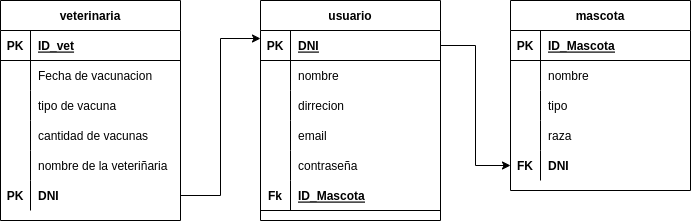

The diagram above was exported from draw.io. Its source (the exported page's mxGraphModel, read from the mxfile embedded in the PNG):
<mxGraphModel dx="1246" dy="493" grid="1" gridSize="10" guides="1" tooltips="1" connect="1" arrows="1" fold="1" page="1" pageScale="1" pageWidth="850" pageHeight="1100" math="0" shadow="0">
  <root>
    <mxCell id="0" />
    <mxCell id="1" parent="0" />
    <mxCell id="ia2H72CtG4kpYpfCO9Qz-1" value="veterinaria" style="shape=table;startSize=30;container=1;collapsible=1;childLayout=tableLayout;fixedRows=1;rowLines=0;fontStyle=1;align=center;resizeLast=1;" vertex="1" parent="1">
      <mxGeometry x="130" y="90" width="180" height="220" as="geometry" />
    </mxCell>
    <mxCell id="ia2H72CtG4kpYpfCO9Qz-2" value="" style="shape=tableRow;horizontal=0;startSize=0;swimlaneHead=0;swimlaneBody=0;fillColor=none;collapsible=0;dropTarget=0;points=[[0,0.5],[1,0.5]];portConstraint=eastwest;top=0;left=0;right=0;bottom=1;" vertex="1" parent="ia2H72CtG4kpYpfCO9Qz-1">
      <mxGeometry y="30" width="180" height="30" as="geometry" />
    </mxCell>
    <mxCell id="ia2H72CtG4kpYpfCO9Qz-3" value="PK" style="shape=partialRectangle;connectable=0;fillColor=none;top=0;left=0;bottom=0;right=0;fontStyle=1;overflow=hidden;" vertex="1" parent="ia2H72CtG4kpYpfCO9Qz-2">
      <mxGeometry width="30" height="30" as="geometry">
        <mxRectangle width="30" height="30" as="alternateBounds" />
      </mxGeometry>
    </mxCell>
    <mxCell id="ia2H72CtG4kpYpfCO9Qz-4" value="ID_vet" style="shape=partialRectangle;connectable=0;fillColor=none;top=0;left=0;bottom=0;right=0;align=left;spacingLeft=6;fontStyle=5;overflow=hidden;" vertex="1" parent="ia2H72CtG4kpYpfCO9Qz-2">
      <mxGeometry x="30" width="150" height="30" as="geometry">
        <mxRectangle width="150" height="30" as="alternateBounds" />
      </mxGeometry>
    </mxCell>
    <mxCell id="ia2H72CtG4kpYpfCO9Qz-5" value="" style="shape=tableRow;horizontal=0;startSize=0;swimlaneHead=0;swimlaneBody=0;fillColor=none;collapsible=0;dropTarget=0;points=[[0,0.5],[1,0.5]];portConstraint=eastwest;top=0;left=0;right=0;bottom=0;" vertex="1" parent="ia2H72CtG4kpYpfCO9Qz-1">
      <mxGeometry y="60" width="180" height="30" as="geometry" />
    </mxCell>
    <mxCell id="ia2H72CtG4kpYpfCO9Qz-6" value="" style="shape=partialRectangle;connectable=0;fillColor=none;top=0;left=0;bottom=0;right=0;editable=1;overflow=hidden;" vertex="1" parent="ia2H72CtG4kpYpfCO9Qz-5">
      <mxGeometry width="30" height="30" as="geometry">
        <mxRectangle width="30" height="30" as="alternateBounds" />
      </mxGeometry>
    </mxCell>
    <mxCell id="ia2H72CtG4kpYpfCO9Qz-7" value="Fecha de vacunacion" style="shape=partialRectangle;connectable=0;fillColor=none;top=0;left=0;bottom=0;right=0;align=left;spacingLeft=6;overflow=hidden;" vertex="1" parent="ia2H72CtG4kpYpfCO9Qz-5">
      <mxGeometry x="30" width="150" height="30" as="geometry">
        <mxRectangle width="150" height="30" as="alternateBounds" />
      </mxGeometry>
    </mxCell>
    <mxCell id="ia2H72CtG4kpYpfCO9Qz-8" value="" style="shape=tableRow;horizontal=0;startSize=0;swimlaneHead=0;swimlaneBody=0;fillColor=none;collapsible=0;dropTarget=0;points=[[0,0.5],[1,0.5]];portConstraint=eastwest;top=0;left=0;right=0;bottom=0;" vertex="1" parent="ia2H72CtG4kpYpfCO9Qz-1">
      <mxGeometry y="90" width="180" height="30" as="geometry" />
    </mxCell>
    <mxCell id="ia2H72CtG4kpYpfCO9Qz-9" value="" style="shape=partialRectangle;connectable=0;fillColor=none;top=0;left=0;bottom=0;right=0;editable=1;overflow=hidden;" vertex="1" parent="ia2H72CtG4kpYpfCO9Qz-8">
      <mxGeometry width="30" height="30" as="geometry">
        <mxRectangle width="30" height="30" as="alternateBounds" />
      </mxGeometry>
    </mxCell>
    <mxCell id="ia2H72CtG4kpYpfCO9Qz-10" value="tipo de vacuna" style="shape=partialRectangle;connectable=0;fillColor=none;top=0;left=0;bottom=0;right=0;align=left;spacingLeft=6;overflow=hidden;" vertex="1" parent="ia2H72CtG4kpYpfCO9Qz-8">
      <mxGeometry x="30" width="150" height="30" as="geometry">
        <mxRectangle width="150" height="30" as="alternateBounds" />
      </mxGeometry>
    </mxCell>
    <mxCell id="ia2H72CtG4kpYpfCO9Qz-11" value="" style="shape=tableRow;horizontal=0;startSize=0;swimlaneHead=0;swimlaneBody=0;fillColor=none;collapsible=0;dropTarget=0;points=[[0,0.5],[1,0.5]];portConstraint=eastwest;top=0;left=0;right=0;bottom=0;" vertex="1" parent="ia2H72CtG4kpYpfCO9Qz-1">
      <mxGeometry y="120" width="180" height="30" as="geometry" />
    </mxCell>
    <mxCell id="ia2H72CtG4kpYpfCO9Qz-12" value="" style="shape=partialRectangle;connectable=0;fillColor=none;top=0;left=0;bottom=0;right=0;editable=1;overflow=hidden;" vertex="1" parent="ia2H72CtG4kpYpfCO9Qz-11">
      <mxGeometry width="30" height="30" as="geometry">
        <mxRectangle width="30" height="30" as="alternateBounds" />
      </mxGeometry>
    </mxCell>
    <mxCell id="ia2H72CtG4kpYpfCO9Qz-13" value="cantidad de vacunas" style="shape=partialRectangle;connectable=0;fillColor=none;top=0;left=0;bottom=0;right=0;align=left;spacingLeft=6;overflow=hidden;" vertex="1" parent="ia2H72CtG4kpYpfCO9Qz-11">
      <mxGeometry x="30" width="150" height="30" as="geometry">
        <mxRectangle width="150" height="30" as="alternateBounds" />
      </mxGeometry>
    </mxCell>
    <mxCell id="ia2H72CtG4kpYpfCO9Qz-14" value="" style="shape=tableRow;horizontal=0;startSize=0;swimlaneHead=0;swimlaneBody=0;fillColor=none;collapsible=0;dropTarget=0;points=[[0,0.5],[1,0.5]];portConstraint=eastwest;top=0;left=0;right=0;bottom=0;" vertex="1" parent="ia2H72CtG4kpYpfCO9Qz-1">
      <mxGeometry y="150" width="180" height="30" as="geometry" />
    </mxCell>
    <mxCell id="ia2H72CtG4kpYpfCO9Qz-15" value="" style="shape=partialRectangle;connectable=0;fillColor=none;top=0;left=0;bottom=0;right=0;editable=1;overflow=hidden;" vertex="1" parent="ia2H72CtG4kpYpfCO9Qz-14">
      <mxGeometry width="30" height="30" as="geometry">
        <mxRectangle width="30" height="30" as="alternateBounds" />
      </mxGeometry>
    </mxCell>
    <mxCell id="ia2H72CtG4kpYpfCO9Qz-16" value="nombre de la veteriñaria" style="shape=partialRectangle;connectable=0;fillColor=none;top=0;left=0;bottom=0;right=0;align=left;spacingLeft=6;overflow=hidden;" vertex="1" parent="ia2H72CtG4kpYpfCO9Qz-14">
      <mxGeometry x="30" width="150" height="30" as="geometry">
        <mxRectangle width="150" height="30" as="alternateBounds" />
      </mxGeometry>
    </mxCell>
    <mxCell id="ia2H72CtG4kpYpfCO9Qz-68" value="" style="shape=tableRow;horizontal=0;startSize=0;swimlaneHead=0;swimlaneBody=0;fillColor=none;collapsible=0;dropTarget=0;points=[[0,0.5],[1,0.5]];portConstraint=eastwest;top=0;left=0;right=0;bottom=0;fontStyle=1" vertex="1" parent="ia2H72CtG4kpYpfCO9Qz-1">
      <mxGeometry y="180" width="180" height="30" as="geometry" />
    </mxCell>
    <mxCell id="ia2H72CtG4kpYpfCO9Qz-69" value="PK" style="shape=partialRectangle;connectable=0;fillColor=none;top=0;left=0;bottom=0;right=0;editable=1;overflow=hidden;fontStyle=1" vertex="1" parent="ia2H72CtG4kpYpfCO9Qz-68">
      <mxGeometry width="30" height="30" as="geometry">
        <mxRectangle width="30" height="30" as="alternateBounds" />
      </mxGeometry>
    </mxCell>
    <mxCell id="ia2H72CtG4kpYpfCO9Qz-70" value="DNI" style="shape=partialRectangle;connectable=0;fillColor=none;top=0;left=0;bottom=0;right=0;align=left;spacingLeft=6;overflow=hidden;fontStyle=1" vertex="1" parent="ia2H72CtG4kpYpfCO9Qz-68">
      <mxGeometry x="30" width="150" height="30" as="geometry">
        <mxRectangle width="150" height="30" as="alternateBounds" />
      </mxGeometry>
    </mxCell>
    <mxCell id="ia2H72CtG4kpYpfCO9Qz-17" value="usuario" style="shape=table;startSize=30;container=1;collapsible=1;childLayout=tableLayout;fixedRows=1;rowLines=0;fontStyle=1;align=center;resizeLast=1;" vertex="1" parent="1">
      <mxGeometry x="390" y="90" width="180" height="220" as="geometry" />
    </mxCell>
    <mxCell id="ia2H72CtG4kpYpfCO9Qz-18" value="" style="shape=tableRow;horizontal=0;startSize=0;swimlaneHead=0;swimlaneBody=0;fillColor=none;collapsible=0;dropTarget=0;points=[[0,0.5],[1,0.5]];portConstraint=eastwest;top=0;left=0;right=0;bottom=1;" vertex="1" parent="ia2H72CtG4kpYpfCO9Qz-17">
      <mxGeometry y="30" width="180" height="30" as="geometry" />
    </mxCell>
    <mxCell id="ia2H72CtG4kpYpfCO9Qz-19" value="PK" style="shape=partialRectangle;connectable=0;fillColor=none;top=0;left=0;bottom=0;right=0;fontStyle=1;overflow=hidden;" vertex="1" parent="ia2H72CtG4kpYpfCO9Qz-18">
      <mxGeometry width="30" height="30" as="geometry">
        <mxRectangle width="30" height="30" as="alternateBounds" />
      </mxGeometry>
    </mxCell>
    <mxCell id="ia2H72CtG4kpYpfCO9Qz-20" value="DNI" style="shape=partialRectangle;connectable=0;fillColor=none;top=0;left=0;bottom=0;right=0;align=left;spacingLeft=6;fontStyle=5;overflow=hidden;" vertex="1" parent="ia2H72CtG4kpYpfCO9Qz-18">
      <mxGeometry x="30" width="150" height="30" as="geometry">
        <mxRectangle width="150" height="30" as="alternateBounds" />
      </mxGeometry>
    </mxCell>
    <mxCell id="ia2H72CtG4kpYpfCO9Qz-21" value="" style="shape=tableRow;horizontal=0;startSize=0;swimlaneHead=0;swimlaneBody=0;fillColor=none;collapsible=0;dropTarget=0;points=[[0,0.5],[1,0.5]];portConstraint=eastwest;top=0;left=0;right=0;bottom=0;" vertex="1" parent="ia2H72CtG4kpYpfCO9Qz-17">
      <mxGeometry y="60" width="180" height="30" as="geometry" />
    </mxCell>
    <mxCell id="ia2H72CtG4kpYpfCO9Qz-22" value="" style="shape=partialRectangle;connectable=0;fillColor=none;top=0;left=0;bottom=0;right=0;editable=1;overflow=hidden;" vertex="1" parent="ia2H72CtG4kpYpfCO9Qz-21">
      <mxGeometry width="30" height="30" as="geometry">
        <mxRectangle width="30" height="30" as="alternateBounds" />
      </mxGeometry>
    </mxCell>
    <mxCell id="ia2H72CtG4kpYpfCO9Qz-23" value="nombre" style="shape=partialRectangle;connectable=0;fillColor=none;top=0;left=0;bottom=0;right=0;align=left;spacingLeft=6;overflow=hidden;" vertex="1" parent="ia2H72CtG4kpYpfCO9Qz-21">
      <mxGeometry x="30" width="150" height="30" as="geometry">
        <mxRectangle width="150" height="30" as="alternateBounds" />
      </mxGeometry>
    </mxCell>
    <mxCell id="ia2H72CtG4kpYpfCO9Qz-24" value="" style="shape=tableRow;horizontal=0;startSize=0;swimlaneHead=0;swimlaneBody=0;fillColor=none;collapsible=0;dropTarget=0;points=[[0,0.5],[1,0.5]];portConstraint=eastwest;top=0;left=0;right=0;bottom=0;" vertex="1" parent="ia2H72CtG4kpYpfCO9Qz-17">
      <mxGeometry y="90" width="180" height="30" as="geometry" />
    </mxCell>
    <mxCell id="ia2H72CtG4kpYpfCO9Qz-25" value="" style="shape=partialRectangle;connectable=0;fillColor=none;top=0;left=0;bottom=0;right=0;editable=1;overflow=hidden;" vertex="1" parent="ia2H72CtG4kpYpfCO9Qz-24">
      <mxGeometry width="30" height="30" as="geometry">
        <mxRectangle width="30" height="30" as="alternateBounds" />
      </mxGeometry>
    </mxCell>
    <mxCell id="ia2H72CtG4kpYpfCO9Qz-26" value="dirrecion" style="shape=partialRectangle;connectable=0;fillColor=none;top=0;left=0;bottom=0;right=0;align=left;spacingLeft=6;overflow=hidden;" vertex="1" parent="ia2H72CtG4kpYpfCO9Qz-24">
      <mxGeometry x="30" width="150" height="30" as="geometry">
        <mxRectangle width="150" height="30" as="alternateBounds" />
      </mxGeometry>
    </mxCell>
    <mxCell id="ia2H72CtG4kpYpfCO9Qz-27" value="" style="shape=tableRow;horizontal=0;startSize=0;swimlaneHead=0;swimlaneBody=0;fillColor=none;collapsible=0;dropTarget=0;points=[[0,0.5],[1,0.5]];portConstraint=eastwest;top=0;left=0;right=0;bottom=0;" vertex="1" parent="ia2H72CtG4kpYpfCO9Qz-17">
      <mxGeometry y="120" width="180" height="30" as="geometry" />
    </mxCell>
    <mxCell id="ia2H72CtG4kpYpfCO9Qz-28" value="" style="shape=partialRectangle;connectable=0;fillColor=none;top=0;left=0;bottom=0;right=0;editable=1;overflow=hidden;" vertex="1" parent="ia2H72CtG4kpYpfCO9Qz-27">
      <mxGeometry width="30" height="30" as="geometry">
        <mxRectangle width="30" height="30" as="alternateBounds" />
      </mxGeometry>
    </mxCell>
    <mxCell id="ia2H72CtG4kpYpfCO9Qz-29" value="email" style="shape=partialRectangle;connectable=0;fillColor=none;top=0;left=0;bottom=0;right=0;align=left;spacingLeft=6;overflow=hidden;" vertex="1" parent="ia2H72CtG4kpYpfCO9Qz-27">
      <mxGeometry x="30" width="150" height="30" as="geometry">
        <mxRectangle width="150" height="30" as="alternateBounds" />
      </mxGeometry>
    </mxCell>
    <mxCell id="ia2H72CtG4kpYpfCO9Qz-30" value="" style="shape=tableRow;horizontal=0;startSize=0;swimlaneHead=0;swimlaneBody=0;fillColor=none;collapsible=0;dropTarget=0;points=[[0,0.5],[1,0.5]];portConstraint=eastwest;top=0;left=0;right=0;bottom=0;" vertex="1" parent="ia2H72CtG4kpYpfCO9Qz-17">
      <mxGeometry y="150" width="180" height="30" as="geometry" />
    </mxCell>
    <mxCell id="ia2H72CtG4kpYpfCO9Qz-31" value="" style="shape=partialRectangle;connectable=0;fillColor=none;top=0;left=0;bottom=0;right=0;editable=1;overflow=hidden;" vertex="1" parent="ia2H72CtG4kpYpfCO9Qz-30">
      <mxGeometry width="30" height="30" as="geometry">
        <mxRectangle width="30" height="30" as="alternateBounds" />
      </mxGeometry>
    </mxCell>
    <mxCell id="ia2H72CtG4kpYpfCO9Qz-32" value="contraseña" style="shape=partialRectangle;connectable=0;fillColor=none;top=0;left=0;bottom=0;right=0;align=left;spacingLeft=6;overflow=hidden;" vertex="1" parent="ia2H72CtG4kpYpfCO9Qz-30">
      <mxGeometry x="30" width="150" height="30" as="geometry">
        <mxRectangle width="150" height="30" as="alternateBounds" />
      </mxGeometry>
    </mxCell>
    <mxCell id="ia2H72CtG4kpYpfCO9Qz-65" value="" style="shape=tableRow;horizontal=0;startSize=0;swimlaneHead=0;swimlaneBody=0;fillColor=none;collapsible=0;dropTarget=0;points=[[0,0.5],[1,0.5]];portConstraint=eastwest;top=0;left=0;right=0;bottom=1;" vertex="1" parent="ia2H72CtG4kpYpfCO9Qz-17">
      <mxGeometry y="180" width="180" height="30" as="geometry" />
    </mxCell>
    <mxCell id="ia2H72CtG4kpYpfCO9Qz-66" value="Fk" style="shape=partialRectangle;connectable=0;fillColor=none;top=0;left=0;bottom=0;right=0;fontStyle=1;overflow=hidden;" vertex="1" parent="ia2H72CtG4kpYpfCO9Qz-65">
      <mxGeometry width="30" height="30" as="geometry">
        <mxRectangle width="30" height="30" as="alternateBounds" />
      </mxGeometry>
    </mxCell>
    <mxCell id="ia2H72CtG4kpYpfCO9Qz-67" value="ID_Mascota" style="shape=partialRectangle;connectable=0;fillColor=none;top=0;left=0;bottom=0;right=0;align=left;spacingLeft=6;fontStyle=5;overflow=hidden;" vertex="1" parent="ia2H72CtG4kpYpfCO9Qz-65">
      <mxGeometry x="30" width="150" height="30" as="geometry">
        <mxRectangle width="150" height="30" as="alternateBounds" />
      </mxGeometry>
    </mxCell>
    <mxCell id="ia2H72CtG4kpYpfCO9Qz-33" value="mascota" style="shape=table;startSize=30;container=1;collapsible=1;childLayout=tableLayout;fixedRows=1;rowLines=0;fontStyle=1;align=center;resizeLast=1;" vertex="1" parent="1">
      <mxGeometry x="640" y="90" width="180" height="190" as="geometry" />
    </mxCell>
    <mxCell id="ia2H72CtG4kpYpfCO9Qz-34" value="" style="shape=tableRow;horizontal=0;startSize=0;swimlaneHead=0;swimlaneBody=0;fillColor=none;collapsible=0;dropTarget=0;points=[[0,0.5],[1,0.5]];portConstraint=eastwest;top=0;left=0;right=0;bottom=1;" vertex="1" parent="ia2H72CtG4kpYpfCO9Qz-33">
      <mxGeometry y="30" width="180" height="30" as="geometry" />
    </mxCell>
    <mxCell id="ia2H72CtG4kpYpfCO9Qz-35" value="PK" style="shape=partialRectangle;connectable=0;fillColor=none;top=0;left=0;bottom=0;right=0;fontStyle=1;overflow=hidden;" vertex="1" parent="ia2H72CtG4kpYpfCO9Qz-34">
      <mxGeometry width="30" height="30" as="geometry">
        <mxRectangle width="30" height="30" as="alternateBounds" />
      </mxGeometry>
    </mxCell>
    <mxCell id="ia2H72CtG4kpYpfCO9Qz-36" value="ID_Mascota" style="shape=partialRectangle;connectable=0;fillColor=none;top=0;left=0;bottom=0;right=0;align=left;spacingLeft=6;fontStyle=5;overflow=hidden;" vertex="1" parent="ia2H72CtG4kpYpfCO9Qz-34">
      <mxGeometry x="30" width="150" height="30" as="geometry">
        <mxRectangle width="150" height="30" as="alternateBounds" />
      </mxGeometry>
    </mxCell>
    <mxCell id="ia2H72CtG4kpYpfCO9Qz-37" value="" style="shape=tableRow;horizontal=0;startSize=0;swimlaneHead=0;swimlaneBody=0;fillColor=none;collapsible=0;dropTarget=0;points=[[0,0.5],[1,0.5]];portConstraint=eastwest;top=0;left=0;right=0;bottom=0;" vertex="1" parent="ia2H72CtG4kpYpfCO9Qz-33">
      <mxGeometry y="60" width="180" height="30" as="geometry" />
    </mxCell>
    <mxCell id="ia2H72CtG4kpYpfCO9Qz-38" value="" style="shape=partialRectangle;connectable=0;fillColor=none;top=0;left=0;bottom=0;right=0;editable=1;overflow=hidden;" vertex="1" parent="ia2H72CtG4kpYpfCO9Qz-37">
      <mxGeometry width="30" height="30" as="geometry">
        <mxRectangle width="30" height="30" as="alternateBounds" />
      </mxGeometry>
    </mxCell>
    <mxCell id="ia2H72CtG4kpYpfCO9Qz-39" value="nombre" style="shape=partialRectangle;connectable=0;fillColor=none;top=0;left=0;bottom=0;right=0;align=left;spacingLeft=6;overflow=hidden;" vertex="1" parent="ia2H72CtG4kpYpfCO9Qz-37">
      <mxGeometry x="30" width="150" height="30" as="geometry">
        <mxRectangle width="150" height="30" as="alternateBounds" />
      </mxGeometry>
    </mxCell>
    <mxCell id="ia2H72CtG4kpYpfCO9Qz-40" value="" style="shape=tableRow;horizontal=0;startSize=0;swimlaneHead=0;swimlaneBody=0;fillColor=none;collapsible=0;dropTarget=0;points=[[0,0.5],[1,0.5]];portConstraint=eastwest;top=0;left=0;right=0;bottom=0;" vertex="1" parent="ia2H72CtG4kpYpfCO9Qz-33">
      <mxGeometry y="90" width="180" height="30" as="geometry" />
    </mxCell>
    <mxCell id="ia2H72CtG4kpYpfCO9Qz-41" value="" style="shape=partialRectangle;connectable=0;fillColor=none;top=0;left=0;bottom=0;right=0;editable=1;overflow=hidden;" vertex="1" parent="ia2H72CtG4kpYpfCO9Qz-40">
      <mxGeometry width="30" height="30" as="geometry">
        <mxRectangle width="30" height="30" as="alternateBounds" />
      </mxGeometry>
    </mxCell>
    <mxCell id="ia2H72CtG4kpYpfCO9Qz-42" value="tipo" style="shape=partialRectangle;connectable=0;fillColor=none;top=0;left=0;bottom=0;right=0;align=left;spacingLeft=6;overflow=hidden;" vertex="1" parent="ia2H72CtG4kpYpfCO9Qz-40">
      <mxGeometry x="30" width="150" height="30" as="geometry">
        <mxRectangle width="150" height="30" as="alternateBounds" />
      </mxGeometry>
    </mxCell>
    <mxCell id="ia2H72CtG4kpYpfCO9Qz-43" value="" style="shape=tableRow;horizontal=0;startSize=0;swimlaneHead=0;swimlaneBody=0;fillColor=none;collapsible=0;dropTarget=0;points=[[0,0.5],[1,0.5]];portConstraint=eastwest;top=0;left=0;right=0;bottom=0;" vertex="1" parent="ia2H72CtG4kpYpfCO9Qz-33">
      <mxGeometry y="120" width="180" height="30" as="geometry" />
    </mxCell>
    <mxCell id="ia2H72CtG4kpYpfCO9Qz-44" value="" style="shape=partialRectangle;connectable=0;fillColor=none;top=0;left=0;bottom=0;right=0;editable=1;overflow=hidden;" vertex="1" parent="ia2H72CtG4kpYpfCO9Qz-43">
      <mxGeometry width="30" height="30" as="geometry">
        <mxRectangle width="30" height="30" as="alternateBounds" />
      </mxGeometry>
    </mxCell>
    <mxCell id="ia2H72CtG4kpYpfCO9Qz-45" value="raza" style="shape=partialRectangle;connectable=0;fillColor=none;top=0;left=0;bottom=0;right=0;align=left;spacingLeft=6;overflow=hidden;" vertex="1" parent="ia2H72CtG4kpYpfCO9Qz-43">
      <mxGeometry x="30" width="150" height="30" as="geometry">
        <mxRectangle width="150" height="30" as="alternateBounds" />
      </mxGeometry>
    </mxCell>
    <mxCell id="ia2H72CtG4kpYpfCO9Qz-46" value="" style="shape=tableRow;horizontal=0;startSize=0;swimlaneHead=0;swimlaneBody=0;fillColor=none;collapsible=0;dropTarget=0;points=[[0,0.5],[1,0.5]];portConstraint=eastwest;top=0;left=0;right=0;bottom=0;" vertex="1" parent="ia2H72CtG4kpYpfCO9Qz-33">
      <mxGeometry y="150" width="180" height="30" as="geometry" />
    </mxCell>
    <mxCell id="ia2H72CtG4kpYpfCO9Qz-47" value="FK" style="shape=partialRectangle;connectable=0;fillColor=none;top=0;left=0;bottom=0;right=0;editable=1;overflow=hidden;fontStyle=1" vertex="1" parent="ia2H72CtG4kpYpfCO9Qz-46">
      <mxGeometry width="30" height="30" as="geometry">
        <mxRectangle width="30" height="30" as="alternateBounds" />
      </mxGeometry>
    </mxCell>
    <mxCell id="ia2H72CtG4kpYpfCO9Qz-48" value="DNI" style="shape=partialRectangle;connectable=0;fillColor=none;top=0;left=0;bottom=0;right=0;align=left;spacingLeft=6;overflow=hidden;fontStyle=1" vertex="1" parent="ia2H72CtG4kpYpfCO9Qz-46">
      <mxGeometry x="30" width="150" height="30" as="geometry">
        <mxRectangle width="150" height="30" as="alternateBounds" />
      </mxGeometry>
    </mxCell>
    <mxCell id="ia2H72CtG4kpYpfCO9Qz-71" style="edgeStyle=orthogonalEdgeStyle;rounded=0;orthogonalLoop=1;jettySize=auto;html=1;exitX=1;exitY=0.5;exitDx=0;exitDy=0;entryX=0;entryY=0.267;entryDx=0;entryDy=0;entryPerimeter=0;" edge="1" parent="1" source="ia2H72CtG4kpYpfCO9Qz-68" target="ia2H72CtG4kpYpfCO9Qz-18">
      <mxGeometry relative="1" as="geometry" />
    </mxCell>
    <mxCell id="ia2H72CtG4kpYpfCO9Qz-72" style="edgeStyle=orthogonalEdgeStyle;rounded=0;orthogonalLoop=1;jettySize=auto;html=1;exitX=1;exitY=0.5;exitDx=0;exitDy=0;entryX=0;entryY=0.5;entryDx=0;entryDy=0;" edge="1" parent="1" source="ia2H72CtG4kpYpfCO9Qz-18" target="ia2H72CtG4kpYpfCO9Qz-46">
      <mxGeometry relative="1" as="geometry" />
    </mxCell>
  </root>
</mxGraphModel>